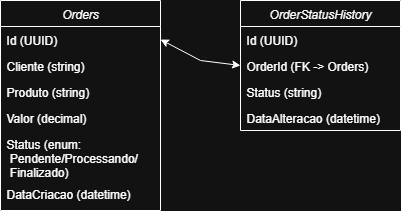

The diagram above was exported from draw.io. Its source (the exported page's mxGraphModel, read from the mxfile embedded in the PNG):
<mxGraphModel dx="1381" dy="757" grid="1" gridSize="10" guides="1" tooltips="1" connect="1" arrows="1" fold="1" page="1" pageScale="1" pageWidth="827" pageHeight="1169" math="0" shadow="0">
  <root>
    <mxCell id="WIyWlLk6GJQsqaUBKTNV-0" />
    <mxCell id="WIyWlLk6GJQsqaUBKTNV-1" parent="WIyWlLk6GJQsqaUBKTNV-0" />
    <mxCell id="zkfFHV4jXpPFQw0GAbJ--0" value="Orders" style="swimlane;fontStyle=2;align=center;verticalAlign=top;childLayout=stackLayout;horizontal=1;startSize=26;horizontalStack=0;resizeParent=1;resizeLast=0;collapsible=1;marginBottom=0;rounded=0;shadow=0;strokeWidth=1;strokeColor=default;" parent="WIyWlLk6GJQsqaUBKTNV-1" vertex="1">
      <mxGeometry x="140" y="160" width="160" height="210" as="geometry">
        <mxRectangle x="230" y="140" width="160" height="26" as="alternateBounds" />
      </mxGeometry>
    </mxCell>
    <mxCell id="zkfFHV4jXpPFQw0GAbJ--1" value="Id (UUID)" style="text;align=left;verticalAlign=top;spacingLeft=4;spacingRight=4;overflow=hidden;rotatable=0;points=[[0,0.5],[1,0.5]];portConstraint=eastwest;" parent="zkfFHV4jXpPFQw0GAbJ--0" vertex="1">
      <mxGeometry y="26" width="160" height="26" as="geometry" />
    </mxCell>
    <mxCell id="zkfFHV4jXpPFQw0GAbJ--2" value="Cliente (string)" style="text;align=left;verticalAlign=top;spacingLeft=4;spacingRight=4;overflow=hidden;rotatable=0;points=[[0,0.5],[1,0.5]];portConstraint=eastwest;rounded=0;shadow=0;html=0;" parent="zkfFHV4jXpPFQw0GAbJ--0" vertex="1">
      <mxGeometry y="52" width="160" height="26" as="geometry" />
    </mxCell>
    <mxCell id="zkfFHV4jXpPFQw0GAbJ--3" value="Produto (string)" style="text;align=left;verticalAlign=top;spacingLeft=4;spacingRight=4;overflow=hidden;rotatable=0;points=[[0,0.5],[1,0.5]];portConstraint=eastwest;rounded=0;shadow=0;html=0;" parent="zkfFHV4jXpPFQw0GAbJ--0" vertex="1">
      <mxGeometry y="78" width="160" height="26" as="geometry" />
    </mxCell>
    <mxCell id="ndPNX_c8p-zusKR2qFAa-7" value="Valor (decimal)" style="text;align=left;verticalAlign=top;spacingLeft=4;spacingRight=4;overflow=hidden;rotatable=0;points=[[0,0.5],[1,0.5]];portConstraint=eastwest;rounded=0;shadow=0;html=0;" parent="zkfFHV4jXpPFQw0GAbJ--0" vertex="1">
      <mxGeometry y="104" width="160" height="26" as="geometry" />
    </mxCell>
    <mxCell id="ndPNX_c8p-zusKR2qFAa-8" value="Status (enum:&#10; Pendente/Processando/&#10; Finalizado)" style="text;align=left;verticalAlign=top;spacingLeft=4;spacingRight=4;overflow=hidden;rotatable=0;points=[[0,0.5],[1,0.5]];portConstraint=eastwest;rounded=0;shadow=0;html=0;" parent="zkfFHV4jXpPFQw0GAbJ--0" vertex="1">
      <mxGeometry y="130" width="160" height="50" as="geometry" />
    </mxCell>
    <mxCell id="ndPNX_c8p-zusKR2qFAa-9" value="DataCriacao (datetime)" style="text;align=left;verticalAlign=top;spacingLeft=4;spacingRight=4;overflow=hidden;rotatable=0;points=[[0,0.5],[1,0.5]];portConstraint=eastwest;rounded=0;shadow=0;html=0;" parent="zkfFHV4jXpPFQw0GAbJ--0" vertex="1">
      <mxGeometry y="180" width="160" height="26" as="geometry" />
    </mxCell>
    <mxCell id="lSt_wBH8FnNgIRBqMaQU-0" value="OrderStatusHistory" style="swimlane;fontStyle=2;align=center;verticalAlign=top;childLayout=stackLayout;horizontal=1;startSize=26;horizontalStack=0;resizeParent=1;resizeLast=0;collapsible=1;marginBottom=0;rounded=0;shadow=0;strokeWidth=1;strokeColor=default;" vertex="1" parent="WIyWlLk6GJQsqaUBKTNV-1">
      <mxGeometry x="380" y="160" width="160" height="130" as="geometry">
        <mxRectangle x="230" y="140" width="160" height="26" as="alternateBounds" />
      </mxGeometry>
    </mxCell>
    <mxCell id="lSt_wBH8FnNgIRBqMaQU-1" value="Id (UUID)" style="text;align=left;verticalAlign=top;spacingLeft=4;spacingRight=4;overflow=hidden;rotatable=0;points=[[0,0.5],[1,0.5]];portConstraint=eastwest;" vertex="1" parent="lSt_wBH8FnNgIRBqMaQU-0">
      <mxGeometry y="26" width="160" height="26" as="geometry" />
    </mxCell>
    <mxCell id="lSt_wBH8FnNgIRBqMaQU-2" value="OrderId (FK -&gt; Orders)" style="text;align=left;verticalAlign=top;spacingLeft=4;spacingRight=4;overflow=hidden;rotatable=0;points=[[0,0.5],[1,0.5]];portConstraint=eastwest;rounded=0;shadow=0;html=0;" vertex="1" parent="lSt_wBH8FnNgIRBqMaQU-0">
      <mxGeometry y="52" width="160" height="26" as="geometry" />
    </mxCell>
    <mxCell id="lSt_wBH8FnNgIRBqMaQU-3" value="Status (string)" style="text;align=left;verticalAlign=top;spacingLeft=4;spacingRight=4;overflow=hidden;rotatable=0;points=[[0,0.5],[1,0.5]];portConstraint=eastwest;rounded=0;shadow=0;html=0;" vertex="1" parent="lSt_wBH8FnNgIRBqMaQU-0">
      <mxGeometry y="78" width="160" height="26" as="geometry" />
    </mxCell>
    <mxCell id="lSt_wBH8FnNgIRBqMaQU-4" value="DataAlteracao (datetime)" style="text;align=left;verticalAlign=top;spacingLeft=4;spacingRight=4;overflow=hidden;rotatable=0;points=[[0,0.5],[1,0.5]];portConstraint=eastwest;rounded=0;shadow=0;html=0;" vertex="1" parent="lSt_wBH8FnNgIRBqMaQU-0">
      <mxGeometry y="104" width="160" height="26" as="geometry" />
    </mxCell>
    <mxCell id="lSt_wBH8FnNgIRBqMaQU-7" value="" style="endArrow=classic;startArrow=classic;html=1;rounded=0;exitX=1;exitY=0.5;exitDx=0;exitDy=0;entryX=0;entryY=0.5;entryDx=0;entryDy=0;" edge="1" parent="WIyWlLk6GJQsqaUBKTNV-1" source="zkfFHV4jXpPFQw0GAbJ--1" target="lSt_wBH8FnNgIRBqMaQU-2">
      <mxGeometry width="50" height="50" relative="1" as="geometry">
        <mxPoint x="390" y="420" as="sourcePoint" />
        <mxPoint x="440" y="370" as="targetPoint" />
        <Array as="points">
          <mxPoint x="340" y="220" />
        </Array>
      </mxGeometry>
    </mxCell>
  </root>
</mxGraphModel>